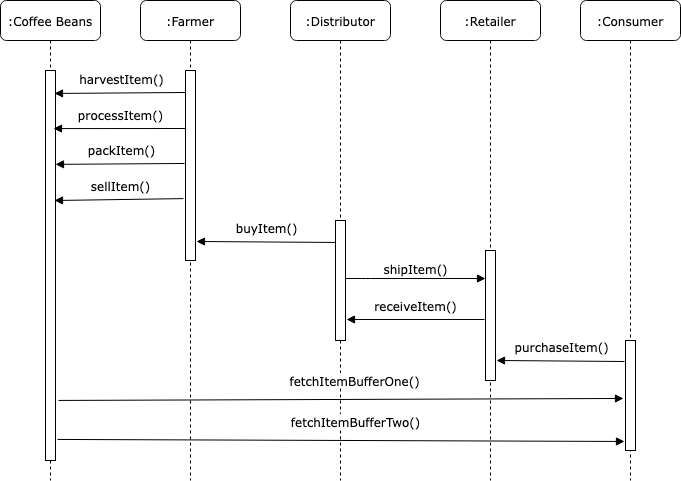

The diagram above was exported from draw.io. Its source (the exported page's mxGraphModel, read from the mxfile embedded in the PNG):
<mxGraphModel dx="1434" dy="794" grid="1" gridSize="10" guides="1" tooltips="1" connect="1" arrows="1" fold="1" page="1" pageScale="1" pageWidth="1100" pageHeight="850" background="none" math="0" shadow="0">
  <root>
    <mxCell id="0" />
    <mxCell id="1" parent="0" />
    <mxCell id="7baba1c4bc27f4b0-2" value=":Farmer" style="shape=umlLifeline;perimeter=lifelinePerimeter;whiteSpace=wrap;html=1;container=1;collapsible=0;recursiveResize=0;outlineConnect=0;rounded=1;shadow=0;comic=0;labelBackgroundColor=none;strokeWidth=1;fontFamily=Verdana;fontSize=12;align=center;" parent="1" vertex="1">
      <mxGeometry x="240" y="80" width="100" height="480" as="geometry" />
    </mxCell>
    <mxCell id="7baba1c4bc27f4b0-10" value="" style="html=1;points=[];perimeter=orthogonalPerimeter;rounded=0;shadow=0;comic=0;labelBackgroundColor=none;strokeWidth=1;fontFamily=Verdana;fontSize=12;align=center;" parent="7baba1c4bc27f4b0-2" vertex="1">
      <mxGeometry x="45" y="70" width="10" height="190" as="geometry" />
    </mxCell>
    <mxCell id="7baba1c4bc27f4b0-3" value=":Distributor" style="shape=umlLifeline;perimeter=lifelinePerimeter;whiteSpace=wrap;html=1;container=1;collapsible=0;recursiveResize=0;outlineConnect=0;rounded=1;shadow=0;comic=0;labelBackgroundColor=none;strokeWidth=1;fontFamily=Verdana;fontSize=12;align=center;" parent="1" vertex="1">
      <mxGeometry x="390" y="80" width="100" height="480" as="geometry" />
    </mxCell>
    <mxCell id="7baba1c4bc27f4b0-13" value="" style="html=1;points=[];perimeter=orthogonalPerimeter;rounded=0;shadow=0;comic=0;labelBackgroundColor=none;strokeWidth=1;fontFamily=Verdana;fontSize=12;align=center;" parent="7baba1c4bc27f4b0-3" vertex="1">
      <mxGeometry x="45" y="220" width="10" height="120" as="geometry" />
    </mxCell>
    <mxCell id="7baba1c4bc27f4b0-4" value=":Retailer" style="shape=umlLifeline;perimeter=lifelinePerimeter;whiteSpace=wrap;html=1;container=1;collapsible=0;recursiveResize=0;outlineConnect=0;rounded=1;shadow=0;comic=0;labelBackgroundColor=none;strokeWidth=1;fontFamily=Verdana;fontSize=12;align=center;" parent="1" vertex="1">
      <mxGeometry x="540" y="80" width="100" height="480" as="geometry" />
    </mxCell>
    <mxCell id="7baba1c4bc27f4b0-16" value="" style="html=1;points=[];perimeter=orthogonalPerimeter;rounded=0;shadow=0;comic=0;labelBackgroundColor=none;strokeWidth=1;fontFamily=Verdana;fontSize=12;align=center;" parent="7baba1c4bc27f4b0-4" vertex="1">
      <mxGeometry x="45" y="250" width="10" height="130" as="geometry" />
    </mxCell>
    <mxCell id="7baba1c4bc27f4b0-5" value=":Consumer" style="shape=umlLifeline;perimeter=lifelinePerimeter;whiteSpace=wrap;html=1;container=1;collapsible=0;recursiveResize=0;outlineConnect=0;rounded=1;shadow=0;comic=0;labelBackgroundColor=none;strokeWidth=1;fontFamily=Verdana;fontSize=12;align=center;" parent="1" vertex="1">
      <mxGeometry x="680" y="80" width="100" height="480" as="geometry" />
    </mxCell>
    <mxCell id="7baba1c4bc27f4b0-19" value="" style="html=1;points=[];perimeter=orthogonalPerimeter;rounded=0;shadow=0;comic=0;labelBackgroundColor=none;strokeWidth=1;fontFamily=Verdana;fontSize=12;align=center;" parent="7baba1c4bc27f4b0-5" vertex="1">
      <mxGeometry x="45" y="340" width="10" height="110" as="geometry" />
    </mxCell>
    <mxCell id="7baba1c4bc27f4b0-8" value="&lt;div&gt;:Coffee Beans&lt;/div&gt;" style="shape=umlLifeline;perimeter=lifelinePerimeter;whiteSpace=wrap;html=1;container=1;collapsible=0;recursiveResize=0;outlineConnect=0;rounded=1;shadow=0;comic=0;labelBackgroundColor=none;strokeWidth=1;fontFamily=Verdana;fontSize=12;align=center;" parent="1" vertex="1">
      <mxGeometry x="100" y="80" width="100" height="480" as="geometry" />
    </mxCell>
    <mxCell id="7baba1c4bc27f4b0-9" value="" style="html=1;points=[];perimeter=orthogonalPerimeter;rounded=0;shadow=0;comic=0;labelBackgroundColor=none;strokeWidth=1;fontFamily=Verdana;fontSize=12;align=center;" parent="7baba1c4bc27f4b0-8" vertex="1">
      <mxGeometry x="45" y="70" width="10" height="390" as="geometry" />
    </mxCell>
    <mxCell id="7baba1c4bc27f4b0-17" value="shipItem()" style="html=1;verticalAlign=bottom;endArrow=block;labelBackgroundColor=none;fontFamily=Verdana;fontSize=12;edgeStyle=elbowEdgeStyle;elbow=vertical;" parent="1" edge="1">
      <mxGeometry relative="1" as="geometry">
        <mxPoint x="445" y="358" as="sourcePoint" />
        <Array as="points">
          <mxPoint x="460" y="358" />
        </Array>
        <mxPoint x="585" y="358" as="targetPoint" />
      </mxGeometry>
    </mxCell>
    <mxCell id="9ccHI7e8Z_9W7YTUwWns-1" value="" style="endArrow=block;html=1;rounded=0;entryX=0.9;entryY=0.009;entryDx=0;entryDy=0;entryPerimeter=0;endFill=1;" edge="1" parent="1">
      <mxGeometry width="50" height="50" relative="1" as="geometry">
        <mxPoint x="285" y="172" as="sourcePoint" />
        <mxPoint x="154" y="172.96000000000004" as="targetPoint" />
      </mxGeometry>
    </mxCell>
    <mxCell id="9ccHI7e8Z_9W7YTUwWns-5" value="&lt;div style=&quot;font-size: 12px;&quot;&gt;harvestItem()&lt;/div&gt;" style="edgeLabel;html=1;align=center;verticalAlign=middle;resizable=0;points=[];fontSize=12;fontFamily=Verdana;" vertex="1" connectable="0" parent="9ccHI7e8Z_9W7YTUwWns-1">
      <mxGeometry x="0.0383" y="2" relative="1" as="geometry">
        <mxPoint x="3" y="-17" as="offset" />
      </mxGeometry>
    </mxCell>
    <mxCell id="9ccHI7e8Z_9W7YTUwWns-6" value="" style="endArrow=block;html=1;rounded=0;endFill=1;entryX=0.8;entryY=0.157;entryDx=0;entryDy=0;entryPerimeter=0;exitX=0;exitY=0.3;exitDx=0;exitDy=0;exitPerimeter=0;" edge="1" parent="1">
      <mxGeometry width="50" height="50" relative="1" as="geometry">
        <mxPoint x="285" y="208" as="sourcePoint" />
        <mxPoint x="153" y="208.07999999999993" as="targetPoint" />
      </mxGeometry>
    </mxCell>
    <mxCell id="9ccHI7e8Z_9W7YTUwWns-7" value="&lt;div style=&quot;font-size: 12px;&quot;&gt;processItem()&lt;/div&gt;" style="edgeLabel;html=1;align=center;verticalAlign=middle;resizable=0;points=[];fontSize=12;fontFamily=Verdana;" vertex="1" connectable="0" parent="9ccHI7e8Z_9W7YTUwWns-6">
      <mxGeometry x="0.0383" y="2" relative="1" as="geometry">
        <mxPoint x="3" y="-17" as="offset" />
      </mxGeometry>
    </mxCell>
    <mxCell id="9ccHI7e8Z_9W7YTUwWns-8" value="" style="endArrow=block;html=1;rounded=0;entryX=1;entryY=0.277;entryDx=0;entryDy=0;entryPerimeter=0;endFill=1;exitX=-0.1;exitY=0.526;exitDx=0;exitDy=0;exitPerimeter=0;" edge="1" parent="1">
      <mxGeometry width="50" height="50" relative="1" as="geometry">
        <mxPoint x="284" y="242.98000000000002" as="sourcePoint" />
        <mxPoint x="155" y="243.8800000000001" as="targetPoint" />
      </mxGeometry>
    </mxCell>
    <mxCell id="9ccHI7e8Z_9W7YTUwWns-9" value="&lt;div style=&quot;font-size: 12px;&quot;&gt;packItem()&lt;/div&gt;" style="edgeLabel;html=1;align=center;verticalAlign=middle;resizable=0;points=[];fontSize=12;fontFamily=Verdana;" vertex="1" connectable="0" parent="9ccHI7e8Z_9W7YTUwWns-8">
      <mxGeometry x="0.0383" y="2" relative="1" as="geometry">
        <mxPoint x="3" y="-17" as="offset" />
      </mxGeometry>
    </mxCell>
    <mxCell id="9ccHI7e8Z_9W7YTUwWns-10" value="" style="endArrow=block;html=1;rounded=0;endFill=1;exitX=-0.2;exitY=0.757;exitDx=0;exitDy=0;exitPerimeter=0;" edge="1" parent="1">
      <mxGeometry width="50" height="50" relative="1" as="geometry">
        <mxPoint x="283" y="278.1100000000001" as="sourcePoint" />
        <mxPoint x="154" y="280" as="targetPoint" />
      </mxGeometry>
    </mxCell>
    <mxCell id="9ccHI7e8Z_9W7YTUwWns-11" value="&lt;div style=&quot;font-size: 12px;&quot;&gt;sellItem()&lt;/div&gt;" style="edgeLabel;html=1;align=center;verticalAlign=middle;resizable=0;points=[];fontSize=12;fontFamily=Verdana;" vertex="1" connectable="0" parent="9ccHI7e8Z_9W7YTUwWns-10">
      <mxGeometry x="0.0383" y="2" relative="1" as="geometry">
        <mxPoint x="3" y="-17" as="offset" />
      </mxGeometry>
    </mxCell>
    <mxCell id="9ccHI7e8Z_9W7YTUwWns-12" value="" style="endArrow=block;html=1;rounded=0;endFill=1;exitX=0;exitY=0.183;exitDx=0;exitDy=0;exitPerimeter=0;" edge="1" parent="1" source="7baba1c4bc27f4b0-13">
      <mxGeometry width="50" height="50" relative="1" as="geometry">
        <mxPoint x="433" y="317" as="sourcePoint" />
        <mxPoint x="296" y="321" as="targetPoint" />
      </mxGeometry>
    </mxCell>
    <mxCell id="9ccHI7e8Z_9W7YTUwWns-13" value="&lt;div style=&quot;font-size: 12px;&quot;&gt;buyItem()&lt;/div&gt;" style="edgeLabel;html=1;align=center;verticalAlign=middle;resizable=0;points=[];fontSize=12;fontFamily=Verdana;" vertex="1" connectable="0" parent="9ccHI7e8Z_9W7YTUwWns-12">
      <mxGeometry x="0.0383" y="2" relative="1" as="geometry">
        <mxPoint x="3" y="-17" as="offset" />
      </mxGeometry>
    </mxCell>
    <mxCell id="9ccHI7e8Z_9W7YTUwWns-19" value="" style="endArrow=block;html=1;rounded=0;endFill=1;exitX=-0.1;exitY=0.531;exitDx=0;exitDy=0;exitPerimeter=0;entryX=1.1;entryY=0.825;entryDx=0;entryDy=0;entryPerimeter=0;" edge="1" parent="1" source="7baba1c4bc27f4b0-16" target="7baba1c4bc27f4b0-13">
      <mxGeometry width="50" height="50" relative="1" as="geometry">
        <mxPoint x="565" y="400" as="sourcePoint" />
        <mxPoint x="450" y="399" as="targetPoint" />
      </mxGeometry>
    </mxCell>
    <mxCell id="9ccHI7e8Z_9W7YTUwWns-20" value="&lt;div style=&quot;font-size: 12px;&quot;&gt;receiveItem()&lt;/div&gt;" style="edgeLabel;html=1;align=center;verticalAlign=middle;resizable=0;points=[];fontSize=12;fontFamily=Verdana;" vertex="1" connectable="0" parent="9ccHI7e8Z_9W7YTUwWns-19">
      <mxGeometry x="0.0383" y="2" relative="1" as="geometry">
        <mxPoint x="3" y="-17" as="offset" />
      </mxGeometry>
    </mxCell>
    <mxCell id="9ccHI7e8Z_9W7YTUwWns-21" value="" style="endArrow=block;html=1;rounded=0;endFill=1;exitX=-0.1;exitY=0.191;exitDx=0;exitDy=0;exitPerimeter=0;entryX=1.1;entryY=0.846;entryDx=0;entryDy=0;entryPerimeter=0;" edge="1" parent="1" source="7baba1c4bc27f4b0-19" target="7baba1c4bc27f4b0-16">
      <mxGeometry width="50" height="50" relative="1" as="geometry">
        <mxPoint x="702" y="440.12" as="sourcePoint" />
        <mxPoint x="600" y="440" as="targetPoint" />
      </mxGeometry>
    </mxCell>
    <mxCell id="9ccHI7e8Z_9W7YTUwWns-22" value="&lt;div style=&quot;font-size: 12px;&quot;&gt;purchaseItem()&lt;/div&gt;" style="edgeLabel;html=1;align=center;verticalAlign=middle;resizable=0;points=[];fontSize=12;fontFamily=Verdana;" vertex="1" connectable="0" parent="9ccHI7e8Z_9W7YTUwWns-21">
      <mxGeometry x="0.0383" y="2" relative="1" as="geometry">
        <mxPoint x="3" y="-17" as="offset" />
      </mxGeometry>
    </mxCell>
    <mxCell id="9ccHI7e8Z_9W7YTUwWns-23" value="" style="endArrow=block;html=1;rounded=0;endFill=1;exitX=1.3;exitY=0.846;exitDx=0;exitDy=0;exitPerimeter=0;entryX=-0.2;entryY=0.527;entryDx=0;entryDy=0;entryPerimeter=0;" edge="1" parent="1" source="7baba1c4bc27f4b0-9" target="7baba1c4bc27f4b0-19">
      <mxGeometry width="50" height="50" relative="1" as="geometry">
        <mxPoint x="170" y="478" as="sourcePoint" />
        <mxPoint x="646" y="532" as="targetPoint" />
      </mxGeometry>
    </mxCell>
    <mxCell id="9ccHI7e8Z_9W7YTUwWns-24" value="&lt;div style=&quot;font-size: 12px;&quot;&gt;fetchItemBufferOne()&lt;/div&gt;" style="edgeLabel;html=1;align=center;verticalAlign=middle;resizable=0;points=[];fontSize=12;fontFamily=Verdana;" vertex="1" connectable="0" parent="9ccHI7e8Z_9W7YTUwWns-23">
      <mxGeometry x="0.0383" y="2" relative="1" as="geometry">
        <mxPoint x="3" y="-17" as="offset" />
      </mxGeometry>
    </mxCell>
    <mxCell id="9ccHI7e8Z_9W7YTUwWns-25" value="" style="endArrow=block;html=1;rounded=0;endFill=1;entryX=-0.1;entryY=0.918;entryDx=0;entryDy=0;entryPerimeter=0;exitX=1.2;exitY=0.946;exitDx=0;exitDy=0;exitPerimeter=0;" edge="1" parent="1" source="7baba1c4bc27f4b0-9" target="7baba1c4bc27f4b0-19">
      <mxGeometry width="50" height="50" relative="1" as="geometry">
        <mxPoint x="160" y="518" as="sourcePoint" />
        <mxPoint x="700" y="519" as="targetPoint" />
      </mxGeometry>
    </mxCell>
    <mxCell id="9ccHI7e8Z_9W7YTUwWns-26" value="&lt;div style=&quot;font-size: 12px;&quot;&gt;fetchItemBufferTwo()&lt;/div&gt;" style="edgeLabel;html=1;align=center;verticalAlign=middle;resizable=0;points=[];fontSize=12;fontFamily=Verdana;" vertex="1" connectable="0" parent="9ccHI7e8Z_9W7YTUwWns-25">
      <mxGeometry x="0.0383" y="2" relative="1" as="geometry">
        <mxPoint x="3" y="-17" as="offset" />
      </mxGeometry>
    </mxCell>
  </root>
</mxGraphModel>